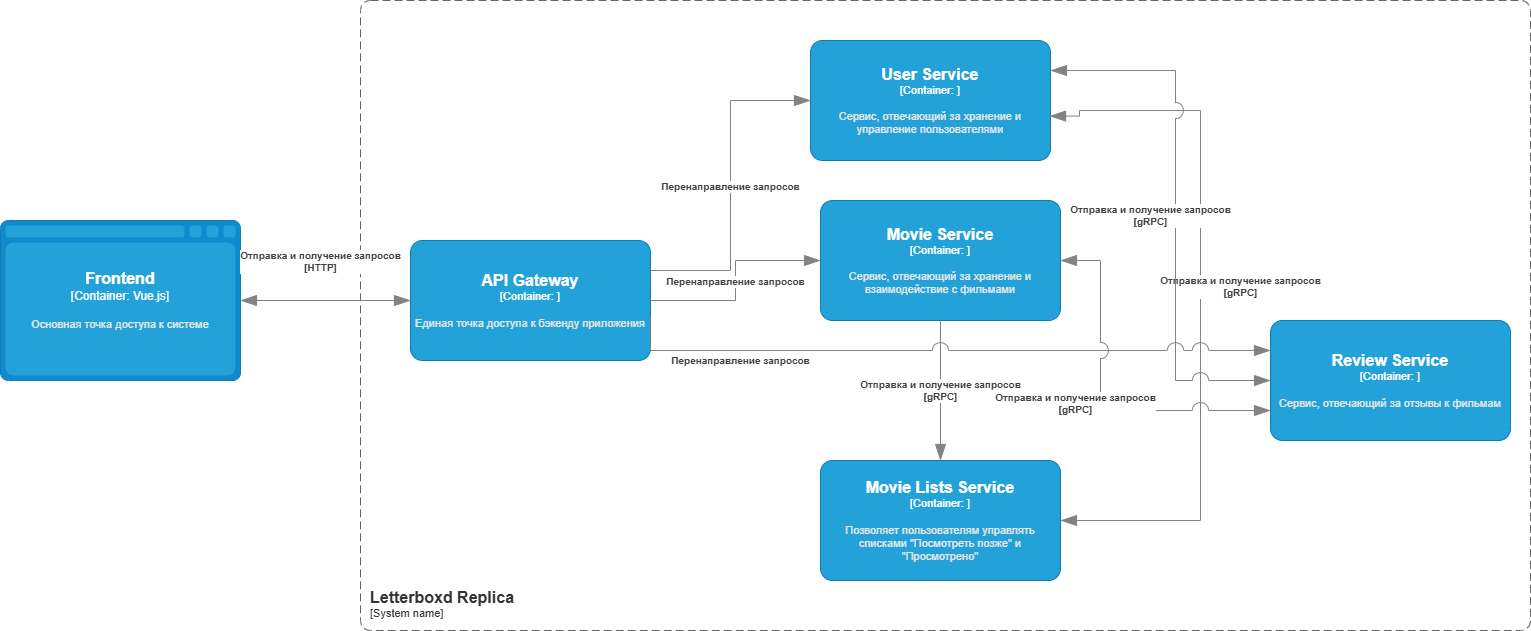

The diagram above was exported from draw.io. Its source (the exported page's mxGraphModel, read from the mxfile embedded in the PNG):
<mxGraphModel dx="2937" dy="2673" grid="1" gridSize="10" guides="1" tooltips="1" connect="1" arrows="1" fold="1" page="1" pageScale="1" pageWidth="900" pageHeight="1600" math="0" shadow="0">
  <root>
    <mxCell id="0" />
    <mxCell id="1" parent="0" />
    <object placeholders="1" c4Name="Letterboxd Replica" c4Type="SystemScopeBoundary" c4Application="System name" label="&lt;font style=&quot;font-size: 16px&quot;&gt;&lt;b&gt;&lt;div style=&quot;text-align: left&quot;&gt;%c4Name%&lt;/div&gt;&lt;/b&gt;&lt;/font&gt;&lt;div style=&quot;text-align: left&quot;&gt;[%c4Application%]&lt;/div&gt;" id="Pgr-cgxmIaO2uk9yZKT8-1">
      <mxCell parent="1" style="rounded=1;fontSize=11;whiteSpace=wrap;html=1;dashed=1;arcSize=20;fillColor=none;strokeColor=#666666;fontColor=#333333;labelBackgroundColor=none;align=left;verticalAlign=bottom;labelBorderColor=none;spacingTop=0;spacing=10;dashPattern=8 4;metaEdit=1;rotatable=0;perimeter=rectanglePerimeter;noLabel=0;labelPadding=0;allowArrows=0;connectable=0;expand=0;recursiveResize=0;editable=1;pointerEvents=0;absoluteArcSize=1;points=[[0.25,0,0],[0.5,0,0],[0.75,0,0],[1,0.25,0],[1,0.5,0],[1,0.75,0],[0.75,1,0],[0.5,1,0],[0.25,1,0],[0,0.75,0],[0,0.5,0],[0,0.25,0]];" vertex="1">
        <mxGeometry height="630" width="1170" x="30" y="-50" as="geometry" />
      </mxCell>
    </object>
    <object placeholders="1" c4Name="Frontend" c4Type="Container" c4Technology="Vue.js" c4Description="Основная точка доступа к системе" label="&lt;font style=&quot;font-size: 16px&quot;&gt;&lt;b&gt;%c4Name%&lt;/b&gt;&lt;/font&gt;&lt;div&gt;[%c4Type%:&amp;nbsp;%c4Technology%]&lt;/div&gt;&lt;br&gt;&lt;div&gt;&lt;font style=&quot;font-size: 11px&quot;&gt;&lt;font color=&quot;#E6E6E6&quot;&gt;%c4Description%&lt;/font&gt;&lt;/div&gt;" id="Pgr-cgxmIaO2uk9yZKT8-2">
      <mxCell parent="1" style="shape=mxgraph.c4.webBrowserContainer2;whiteSpace=wrap;html=1;boundedLbl=1;rounded=0;labelBackgroundColor=none;strokeColor=#118ACD;fillColor=#23A2D9;strokeColor=#118ACD;strokeColor2=#0E7DAD;fontSize=12;fontColor=#ffffff;align=center;metaEdit=1;points=[[0.5,0,0],[1,0.25,0],[1,0.5,0],[1,0.75,0],[0.5,1,0],[0,0.75,0],[0,0.5,0],[0,0.25,0]];resizable=0;" vertex="1">
        <mxGeometry height="160" width="240" x="-330" y="170" as="geometry" />
      </mxCell>
    </object>
    <object placeholders="1" c4Name="User Service" c4Type="Container" c4Technology="" c4Description="Сервис, отвечающий за хранение и управление пользователями" label="&lt;font style=&quot;font-size: 16px&quot;&gt;&lt;b&gt;%c4Name%&lt;/b&gt;&lt;/font&gt;&lt;div&gt;[%c4Type%: %c4Technology%]&lt;/div&gt;&lt;br&gt;&lt;div&gt;&lt;font style=&quot;font-size: 11px&quot;&gt;&lt;font color=&quot;#E6E6E6&quot;&gt;%c4Description%&lt;/font&gt;&lt;/div&gt;" id="Pgr-cgxmIaO2uk9yZKT8-3">
      <mxCell parent="1" style="rounded=1;whiteSpace=wrap;html=1;fontSize=11;labelBackgroundColor=none;fillColor=#23A2D9;fontColor=#ffffff;align=center;arcSize=10;strokeColor=#0E7DAD;metaEdit=1;resizable=0;points=[[0.25,0,0],[0.5,0,0],[0.75,0,0],[1,0.25,0],[1,0.5,0],[1,0.75,0],[0.75,1,0],[0.5,1,0],[0.25,1,0],[0,0.75,0],[0,0.5,0],[0,0.25,0]];" vertex="1">
        <mxGeometry height="120" width="240" x="480" y="-10" as="geometry" />
      </mxCell>
    </object>
    <object placeholders="1" c4Name="Movie Service" c4Type="Container" c4Technology="" c4Description="Сервис, отвечающий за хранение и взаимодействие с фильмами" label="&lt;font style=&quot;font-size: 16px&quot;&gt;&lt;b&gt;%c4Name%&lt;/b&gt;&lt;/font&gt;&lt;div&gt;[%c4Type%: %c4Technology%]&lt;/div&gt;&lt;br&gt;&lt;div&gt;&lt;font style=&quot;font-size: 11px&quot;&gt;&lt;font color=&quot;#E6E6E6&quot;&gt;%c4Description%&lt;/font&gt;&lt;/div&gt;" id="Pgr-cgxmIaO2uk9yZKT8-4">
      <mxCell parent="1" style="rounded=1;whiteSpace=wrap;html=1;fontSize=11;labelBackgroundColor=none;fillColor=#23A2D9;fontColor=#ffffff;align=center;arcSize=10;strokeColor=#0E7DAD;metaEdit=1;resizable=0;points=[[0.25,0,0],[0.5,0,0],[0.75,0,0],[1,0.25,0],[1,0.5,0],[1,0.75,0],[0.75,1,0],[0.5,1,0],[0.25,1,0],[0,0.75,0],[0,0.5,0],[0,0.25,0]];" vertex="1">
        <mxGeometry height="120" width="240" x="490" y="150" as="geometry" />
      </mxCell>
    </object>
    <object placeholders="1" c4Name="Review Service" c4Type="Container" c4Technology="" c4Description="Сервис, отвечающий за отзывы к фильмам" label="&lt;font style=&quot;font-size: 16px&quot;&gt;&lt;b&gt;%c4Name%&lt;/b&gt;&lt;/font&gt;&lt;div&gt;[%c4Type%: %c4Technology%]&lt;/div&gt;&lt;br&gt;&lt;div&gt;&lt;font style=&quot;font-size: 11px&quot;&gt;&lt;font color=&quot;#E6E6E6&quot;&gt;%c4Description%&lt;/font&gt;&lt;/div&gt;" id="Pgr-cgxmIaO2uk9yZKT8-5">
      <mxCell parent="1" style="rounded=1;whiteSpace=wrap;html=1;fontSize=11;labelBackgroundColor=none;fillColor=#23A2D9;fontColor=#ffffff;align=center;arcSize=10;strokeColor=#0E7DAD;metaEdit=1;resizable=0;points=[[0.25,0,0],[0.5,0,0],[0.75,0,0],[1,0.25,0],[1,0.5,0],[1,0.75,0],[0.75,1,0],[0.5,1,0],[0.25,1,0],[0,0.75,0],[0,0.5,0],[0,0.25,0]];" vertex="1">
        <mxGeometry height="120" width="240" x="940" y="270" as="geometry" />
      </mxCell>
    </object>
    <object placeholders="1" c4Name="Movie Lists Service" c4Type="Container" c4Technology="" c4Description="Позволяет пользователям управлять списками &quot;Посмотреть позже&quot; и &quot;Просмотрено&quot;" label="&lt;font style=&quot;font-size: 16px&quot;&gt;&lt;b&gt;%c4Name%&lt;/b&gt;&lt;/font&gt;&lt;div&gt;[%c4Type%: %c4Technology%]&lt;/div&gt;&lt;br&gt;&lt;div&gt;&lt;font style=&quot;font-size: 11px&quot;&gt;&lt;font color=&quot;#E6E6E6&quot;&gt;%c4Description%&lt;/font&gt;&lt;/div&gt;" id="ZZDkMzWtncRavRrB90sb-2">
      <mxCell parent="1" style="rounded=1;whiteSpace=wrap;html=1;fontSize=11;labelBackgroundColor=none;fillColor=#23A2D9;fontColor=#ffffff;align=center;arcSize=10;strokeColor=#0E7DAD;metaEdit=1;resizable=0;points=[[0.25,0,0],[0.5,0,0],[0.75,0,0],[1,0.25,0],[1,0.5,0],[1,0.75,0],[0.75,1,0],[0.5,1,0],[0.25,1,0],[0,0.75,0],[0,0.5,0],[0,0.25,0]];" vertex="1">
        <mxGeometry height="120" width="240" x="490" y="410" as="geometry" />
      </mxCell>
    </object>
    <object placeholders="1" c4Type="Relationship" c4Description="Отправка и получение запросов&#10;[gRPC]" label="&lt;div style=&quot;text-align: left&quot;&gt;&lt;div style=&quot;text-align: center&quot;&gt;&lt;b&gt;%c4Description%&lt;/b&gt;&lt;/div&gt;" id="ZZDkMzWtncRavRrB90sb-9">
      <mxCell edge="1" parent="1" source="Pgr-cgxmIaO2uk9yZKT8-4" style="endArrow=blockThin;html=1;fontSize=10;fontColor=#404040;strokeWidth=1;endFill=1;strokeColor=#828282;elbow=vertical;metaEdit=1;endSize=14;startSize=14;jumpStyle=arc;jumpSize=16;rounded=0;edgeStyle=orthogonalEdgeStyle;exitX=0.5;exitY=1;exitDx=0;exitDy=0;exitPerimeter=0;entryX=0.5;entryY=0;entryDx=0;entryDy=0;entryPerimeter=0;startArrow=none;startFill=0;" target="ZZDkMzWtncRavRrB90sb-2">
        <mxGeometry relative="1" width="240" as="geometry">
          <mxPoint x="550" y="350" as="sourcePoint" />
          <mxPoint x="790" y="350" as="targetPoint" />
        </mxGeometry>
      </mxCell>
    </object>
    <object placeholders="1" c4Type="Relationship" c4Description="Отправка и получение запросов&#10;[gRPC]" label="&lt;div style=&quot;text-align: left&quot;&gt;&lt;div style=&quot;text-align: center&quot;&gt;&lt;b&gt;%c4Description%&lt;/b&gt;&lt;/div&gt;" id="ZZDkMzWtncRavRrB90sb-12">
      <mxCell edge="1" parent="1" source="Pgr-cgxmIaO2uk9yZKT8-3" style="endArrow=blockThin;html=1;fontSize=10;fontColor=#404040;strokeWidth=1;endFill=1;strokeColor=#828282;elbow=vertical;metaEdit=1;endSize=14;startSize=14;jumpStyle=arc;jumpSize=16;rounded=0;edgeStyle=orthogonalEdgeStyle;entryX=1;entryY=0.5;entryDx=0;entryDy=0;entryPerimeter=0;startArrow=blockThin;startFill=1;exitX=0.996;exitY=0.63;exitDx=0;exitDy=0;exitPerimeter=0;" target="ZZDkMzWtncRavRrB90sb-2">
        <mxGeometry relative="1" width="240" x="-0.0608" y="40" as="geometry">
          <mxPoint y="1" as="offset" />
          <Array as="points">
            <mxPoint x="749" y="60" />
            <mxPoint x="870" y="60" />
            <mxPoint x="870" y="470" />
          </Array>
          <mxPoint x="790" y="70" as="sourcePoint" />
          <mxPoint x="850" y="470" as="targetPoint" />
        </mxGeometry>
      </mxCell>
    </object>
    <object placeholders="1" c4Type="Relationship" c4Description="Отправка и получение запросов&#10;[gRPC]" label="&lt;div style=&quot;text-align: left&quot;&gt;&lt;div style=&quot;text-align: center&quot;&gt;&lt;b&gt;%c4Description%&lt;/b&gt;&lt;/div&gt;" id="ZZDkMzWtncRavRrB90sb-13">
      <mxCell edge="1" parent="1" source="Pgr-cgxmIaO2uk9yZKT8-3" style="endArrow=blockThin;html=1;fontSize=10;fontColor=#404040;strokeWidth=1;endFill=1;strokeColor=#828282;elbow=vertical;metaEdit=1;endSize=14;startSize=14;jumpStyle=arc;jumpSize=16;rounded=0;edgeStyle=orthogonalEdgeStyle;exitX=1;exitY=0.25;exitDx=0;exitDy=0;exitPerimeter=0;entryX=0;entryY=0.5;entryDx=0;entryDy=0;entryPerimeter=0;startArrow=blockThin;startFill=1;" target="Pgr-cgxmIaO2uk9yZKT8-5">
        <mxGeometry relative="1" width="240" x="0.0198" y="-25" as="geometry">
          <mxPoint as="offset" />
          <Array as="points">
            <mxPoint x="845" y="20" />
            <mxPoint x="845" y="330" />
          </Array>
          <mxPoint x="940" y="240" as="sourcePoint" />
          <mxPoint x="940" y="330" as="targetPoint" />
        </mxGeometry>
      </mxCell>
    </object>
    <object placeholders="1" c4Name="API Gateway" c4Type="Container" c4Technology="" c4Description="Единая точка доступа к бэкенду приложения" label="&lt;font style=&quot;font-size: 16px&quot;&gt;&lt;b&gt;%c4Name%&lt;/b&gt;&lt;/font&gt;&lt;div&gt;[%c4Type%: %c4Technology%]&lt;/div&gt;&lt;br&gt;&lt;div&gt;&lt;font style=&quot;font-size: 11px&quot;&gt;&lt;font color=&quot;#E6E6E6&quot;&gt;%c4Description%&lt;/font&gt;&lt;/div&gt;" id="ZZDkMzWtncRavRrB90sb-16">
      <mxCell parent="1" style="rounded=1;whiteSpace=wrap;html=1;fontSize=11;labelBackgroundColor=none;fillColor=#23A2D9;fontColor=#ffffff;align=center;arcSize=10;strokeColor=#0E7DAD;metaEdit=1;resizable=0;points=[[0.25,0,0],[0.5,0,0],[0.75,0,0],[1,0.25,0],[1,0.5,0],[1,0.75,0],[0.75,1,0],[0.5,1,0],[0.25,1,0],[0,0.75,0],[0,0.5,0],[0,0.25,0]];" vertex="1">
        <mxGeometry height="120" width="240" x="80" y="190" as="geometry" />
      </mxCell>
    </object>
    <object placeholders="1" c4Type="Relationship" c4Description="Отправка и получение запросов&#10;[HTTP]" label="&lt;div style=&quot;text-align: left&quot;&gt;&lt;div style=&quot;text-align: center&quot;&gt;&lt;b&gt;%c4Description%&lt;/b&gt;&lt;/div&gt;" id="ZZDkMzWtncRavRrB90sb-17">
      <mxCell edge="1" parent="1" source="Pgr-cgxmIaO2uk9yZKT8-2" style="endArrow=blockThin;html=1;fontSize=10;fontColor=#404040;strokeWidth=1;endFill=1;strokeColor=#828282;elbow=vertical;metaEdit=1;endSize=14;startSize=14;jumpStyle=arc;jumpSize=16;rounded=0;edgeStyle=orthogonalEdgeStyle;entryX=0;entryY=0.5;entryDx=0;entryDy=0;entryPerimeter=0;startArrow=blockThin;startFill=1;exitX=1;exitY=0.5;exitDx=0;exitDy=0;exitPerimeter=0;" target="ZZDkMzWtncRavRrB90sb-16">
        <mxGeometry relative="1" width="240" x="-0.0608" y="40" as="geometry">
          <mxPoint y="1" as="offset" />
          <Array as="points" />
          <mxPoint x="30" y="166" as="sourcePoint" />
          <mxPoint x="41" y="570" as="targetPoint" />
        </mxGeometry>
      </mxCell>
    </object>
    <object placeholders="1" c4Type="Relationship" c4Description="Перенаправление запросов" label="&lt;div style=&quot;text-align: left&quot;&gt;&lt;div style=&quot;text-align: center&quot;&gt;&lt;b&gt;%c4Description%&lt;/b&gt;&lt;/div&gt;" id="ZZDkMzWtncRavRrB90sb-21">
      <mxCell edge="1" parent="1" source="ZZDkMzWtncRavRrB90sb-16" style="endArrow=blockThin;html=1;fontSize=10;fontColor=#404040;strokeWidth=1;endFill=1;strokeColor=#828282;elbow=vertical;metaEdit=1;endSize=14;startSize=14;jumpStyle=arc;jumpSize=16;rounded=0;edgeStyle=orthogonalEdgeStyle;exitX=1;exitY=0.5;exitDx=0;exitDy=0;exitPerimeter=0;entryX=0;entryY=0.5;entryDx=0;entryDy=0;entryPerimeter=0;" target="Pgr-cgxmIaO2uk9yZKT8-4">
        <mxGeometry relative="1" width="240" as="geometry">
          <mxPoint x="-220" y="20" as="sourcePoint" />
          <mxPoint x="20" y="20" as="targetPoint" />
        </mxGeometry>
      </mxCell>
    </object>
    <object placeholders="1" c4Type="Relationship" c4Description="Перенаправление запросов" label="&lt;div style=&quot;text-align: left&quot;&gt;&lt;div style=&quot;text-align: center&quot;&gt;&lt;b&gt;%c4Description%&lt;/b&gt;&lt;/div&gt;" id="ZZDkMzWtncRavRrB90sb-24">
      <mxCell edge="1" parent="1" source="ZZDkMzWtncRavRrB90sb-16" style="endArrow=blockThin;html=1;fontSize=10;fontColor=#404040;strokeWidth=1;endFill=1;strokeColor=#828282;elbow=vertical;metaEdit=1;endSize=14;startSize=14;jumpStyle=arc;jumpSize=16;rounded=0;edgeStyle=orthogonalEdgeStyle;exitX=1;exitY=0.25;exitDx=0;exitDy=0;exitPerimeter=0;entryX=0;entryY=0.5;entryDx=0;entryDy=0;entryPerimeter=0;" target="Pgr-cgxmIaO2uk9yZKT8-3">
        <mxGeometry relative="1" width="240" as="geometry">
          <mxPoint x="260" y="130" as="sourcePoint" />
          <mxPoint x="430" y="130" as="targetPoint" />
        </mxGeometry>
      </mxCell>
    </object>
    <object placeholders="1" c4Type="Relationship" c4Description="Перенаправление запросов" label="&lt;div style=&quot;text-align: left&quot;&gt;&lt;div style=&quot;text-align: center&quot;&gt;&lt;b&gt;%c4Description%&lt;/b&gt;&lt;/div&gt;" id="ZZDkMzWtncRavRrB90sb-26">
      <mxCell edge="1" parent="1" source="ZZDkMzWtncRavRrB90sb-16" style="endArrow=blockThin;html=1;fontSize=10;fontColor=#404040;strokeWidth=1;endFill=1;strokeColor=#828282;elbow=vertical;metaEdit=1;endSize=14;startSize=14;jumpStyle=arc;jumpSize=16;rounded=0;edgeStyle=orthogonalEdgeStyle;exitX=0.999;exitY=0.64;exitDx=0;exitDy=0;exitPerimeter=0;entryX=0;entryY=0.25;entryDx=0;entryDy=0;entryPerimeter=0;" target="Pgr-cgxmIaO2uk9yZKT8-5">
        <mxGeometry relative="1" width="240" x="-0.6222" y="-10" as="geometry">
          <mxPoint as="offset" />
          <Array as="points">
            <mxPoint x="320" y="300" />
          </Array>
          <mxPoint x="340" y="340" as="sourcePoint" />
          <mxPoint x="510" y="340" as="targetPoint" />
        </mxGeometry>
      </mxCell>
    </object>
    <object placeholders="1" c4Type="Relationship" c4Description="Отправка и получение запросов&#10;[gRPC]" label="&lt;div style=&quot;text-align: left&quot;&gt;&lt;div style=&quot;text-align: center&quot;&gt;&lt;b&gt;%c4Description%&lt;/b&gt;&lt;/div&gt;" id="tjhu35nUboBWi2ljs-of-1">
      <mxCell edge="1" parent="1" source="Pgr-cgxmIaO2uk9yZKT8-4" style="endArrow=blockThin;html=1;fontSize=10;fontColor=#404040;strokeWidth=1;endFill=1;strokeColor=#828282;elbow=vertical;metaEdit=1;endSize=14;startSize=14;jumpStyle=arc;jumpSize=16;rounded=0;edgeStyle=orthogonalEdgeStyle;exitX=1;exitY=0.5;exitDx=0;exitDy=0;exitPerimeter=0;entryX=0;entryY=0.75;entryDx=0;entryDy=0;entryPerimeter=0;startArrow=blockThin;startFill=1;" target="Pgr-cgxmIaO2uk9yZKT8-5">
        <mxGeometry relative="1" width="240" x="0.0198" y="-25" as="geometry">
          <mxPoint as="offset" />
          <Array as="points">
            <mxPoint x="770" y="210" />
            <mxPoint x="770" y="360" />
          </Array>
          <mxPoint x="1250" y="250" as="sourcePoint" />
          <mxPoint x="1470" y="560" as="targetPoint" />
        </mxGeometry>
      </mxCell>
    </object>
  </root>
</mxGraphModel>